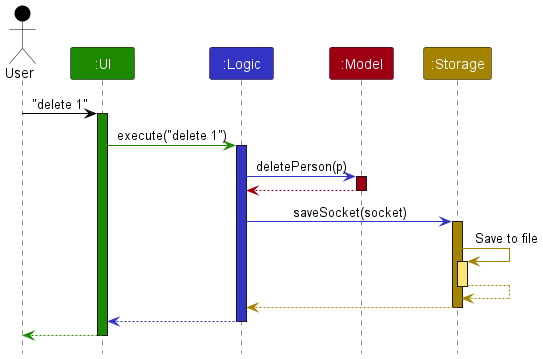

The diagram above was rendered by PlantUML. Its source (embedded in the PNG):
@startuml
!include style.puml

Actor User as user USER_COLOR
Participant ":UI" as ui UI_COLOR
Participant ":Logic" as logic LOGIC_COLOR
Participant ":Model" as model MODEL_COLOR
Participant ":Storage" as storage STORAGE_COLOR

user -[USER_COLOR]> ui : "delete 1"
activate ui UI_COLOR

ui -[UI_COLOR]> logic : execute("delete 1")
activate logic LOGIC_COLOR

logic -[LOGIC_COLOR]> model : deletePerson(p)
activate model MODEL_COLOR

model -[MODEL_COLOR]-> logic
deactivate model

logic -[LOGIC_COLOR]> storage : saveSocket(socket)
activate storage STORAGE_COLOR

storage -[STORAGE_COLOR]> storage : Save to file
activate storage STORAGE_COLOR_T1
storage --[STORAGE_COLOR]> storage
deactivate storage

storage --[STORAGE_COLOR]> logic
deactivate storage

logic --[LOGIC_COLOR]> ui
deactivate logic

ui--[UI_COLOR]> user
deactivate ui
@enduml